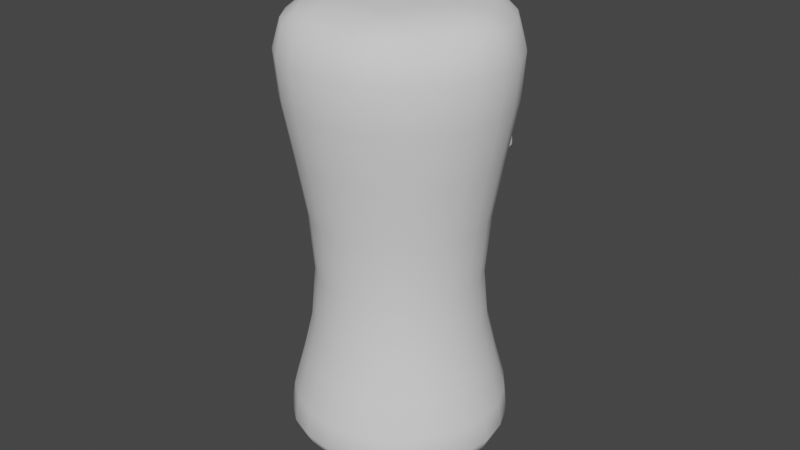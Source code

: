 # Source: MD_Dummy.blend  (saved by Blender 3.2.14; exported with 4.5.12 LTS)
import bpy
from mathutils import Matrix  # noqa: F401  (used for matrix-valued properties, if any)

bpy.ops.wm.read_factory_settings(use_empty=True)
scene = bpy.context.scene
scene.name = 'Scene'

# ---- world
world_world = bpy.data.worlds.new('World'); scene.world = world_world
world_world.use_nodes = True; world_world.node_tree.nodes.clear()
_N = world_world.node_tree.nodes; _L = world_world.node_tree.links
n0 = _N.new('ShaderNodeOutputWorld'); n0.name = 'World Output'; n0.location = (300, 300)
n1 = _N.new('ShaderNodeBackground'); n1.name = 'Background'; n1.location = (10, 300)
n1.inputs[0].default_value = (0.05088, 0.05088, 0.05088, 1.0)
_L.new(n1.outputs[0], n0.inputs[0])
n0.is_active_output = True
world_world.color = (0.05088, 0.05088, 0.05088)
world_world.use_sun_shadow = False
world_world.sun_shadow_jitter_overblur = 0.0

# ---- meshes
me_cylinder = bpy.data.meshes.new('Cylinder')
me_cylinder.from_pydata([(0.0, 0.0, 0.004136), (0.0, 0.0, 2.004), (-4.677e-09, 0.7646, 0.004136), (-4.419e-09, 0.7776, 2.004), (0.6621, 0.3823, 0.004136), (0.6734, 0.3888, 2.004), (0.6621, -0.3823, 0.004136), (0.6734, -0.3888, 2.004), (-7.152e-08, -0.7646, 0.004136), (-7.24e-08, -0.7776, 2.004), (-0.6621, -0.3823, 0.004136), (-0.6734, -0.3888, 2.004), (-0.6621, 0.3823, 0.004136), (-0.6734, 0.3888, 2.004), (-1.458e-08, 0.2662, 0.7301), (0.2305, 0.1331, 0.7301), (0.2305, -0.1331, 0.7301), (-3.785e-08, -0.2662, 0.7301), (-0.2305, -0.1331, 0.7301), (-0.2305, 0.1331, 0.7301)], [], [(0, 2, 4), (1, 5, 3), (14, 3, 5, 15), (0, 4, 6), (1, 7, 5), (15, 5, 7, 16), (0, 6, 8), (1, 9, 7), (16, 7, 9, 17), (0, 8, 10), (1, 11, 9), (17, 9, 11, 18), (0, 10, 12), (1, 13, 11), (18, 11, 13, 19), (0, 12, 2), (1, 3, 13), (19, 13, 3, 14), (12, 19, 14, 2), (10, 18, 19, 12), (8, 17, 18, 10), (6, 16, 17, 8), (4, 15, 16, 6), (2, 14, 15, 4)])
me_cylinder.polygons.foreach_set('use_smooth', [True] * 24)
_uv = me_cylinder.uv_layers.new(name='UVMap')
_uv.uv.foreach_set('vector', [0.75, 0.25, 0.75, 0.49, 0.9578, 0.37, 0.25, 0.25, 0.4578, 0.37, 0.25, 0.49, 1.0, 0.75, 1.0, 1.0, 0.8333, 1.0, 0.8333, 0.75, 0.75, 0.25, 0.9578, 0.37, 0.9578, 0.13, 0.25, 0.25, 0.4578, 0.13, 0.4578, 0.37, 0.8333, 0.75, 0.8333, 1.0, 0.6667, 1.0, 0.6667, 0.75, 0.75, 0.25, 0.9578, 0.13, 0.75, 0.01, 0.25, 0.25, 0.25, 0.01, 0.4578, 0.13, 0.6667, 0.75, 0.6667, 1.0, 0.5, 1.0, 0.5, 0.75, 0.75, 0.25, 0.75, 0.01, 0.5422, 0.13, 0.25, 0.25, 0.04215, 0.13, 0.25, 0.01, 0.5, 0.75, 0.5, 1.0, 0.3333, 1.0, 0.3333, 0.75, 0.75, 0.25, 0.5422, 0.13, 0.5422, 0.37, 0.25, 0.25, 0.04215, 0.37, 0.04215, 0.13, 0.3333, 0.75, 0.3333, 1.0, 0.1667, 1.0, 0.1667, 0.75, 0.75, 0.25, 0.5422, 0.37, 0.75, 0.49, 0.25, 0.25, 0.25, 0.49, 0.04215, 0.37, 0.1667, 0.75, 0.1667, 1.0, -8.941e-08, 1.0, -8.941e-08, 0.75, 0.1667, 0.5, 0.1667, 0.75, -8.941e-08, 0.75, -8.941e-08, 0.5, 0.3333, 0.5, 0.3333, 0.75, 0.1667, 0.75, 0.1667, 0.5, 0.5, 0.5, 0.5, 0.75, 0.3333, 0.75, 0.3333, 0.5, 0.6667, 0.5, 0.6667, 0.75, 0.5, 0.75, 0.5, 0.5, 0.8333, 0.5, 0.8333, 0.75, 0.6667, 0.75, 0.6667, 0.5, 1.0, 0.5, 1.0, 0.75, 0.8333, 0.75, 0.8333, 0.5])
me_cylinder.update()
me_cube_001 = bpy.data.meshes.new('Cube.001')
me_cube_001.from_pydata([(0.1601, 0.2987, 1.257), (0.08245, 0.3288, 1.429), (0.2137, 0.4228, 1.26), (0.1361, 0.4529, 1.432), (0.2714, 0.2494, 1.316), (0.1937, 0.2796, 1.488), (0.325, 0.3735, 1.319), (0.2473, 0.4037, 1.491)], [], [(0, 1, 3, 2), (2, 3, 7, 6), (6, 7, 5, 4), (4, 5, 1, 0), (2, 6, 4, 0), (7, 3, 1, 5)])
me_cube_001.polygons.foreach_set('use_smooth', [True] * 6)
_k = {(0, 2): 0.32549, (0, 1): 0.32549, (1, 3): 0.32549, (2, 3): 0.32549, (2, 6): 0.32549, (3, 7): 0.32549, (6, 7): 0.32549, (4, 6): 0.32549, (5, 7): 0.32549, (4, 5): 0.32549, (0, 4): 0.32549, (1, 5): 0.32549}
me_cube_001.attributes.new('crease_edge', 'FLOAT', 'EDGE').data.foreach_set('value', [_k.get((min(e.vertices), max(e.vertices)), 0.0) for e in me_cube_001.edges])
_uv = me_cube_001.uv_layers.new(name='UVMap')
_uv.uv.foreach_set('vector', [0.375, 0.0, 0.625, 0.0, 0.625, 0.25, 0.375, 0.25, 0.375, 0.25, 0.625, 0.25, 0.625, 0.5, 0.375, 0.5, 0.375, 0.5, 0.625, 0.5, 0.625, 0.75, 0.375, 0.75, 0.375, 0.75, 0.625, 0.75, 0.625, 1.0, 0.375, 1.0, 0.125, 0.5, 0.375, 0.5, 0.375, 0.75, 0.125, 0.75, 0.625, 0.5, 0.875, 0.5, 0.875, 0.75, 0.625, 0.75])
me_cube_001.update()

# ---- objects
ob_dummy = bpy.data.objects.new('Dummy', me_cylinder)
ob_eyes = bpy.data.objects.new('Eyes', me_cube_001)

# ---- transforms, parenting, visibility, modifiers, constraints
ob_dummy.location = (0.0, 0.0, 0.0)
_m = ob_dummy.modifiers.new('Subdivision', 'SUBSURF')
ob_eyes.location = (0.0, 0.0, 0.0)
_m = ob_eyes.modifiers.new('Subdivision', 'SUBSURF')
_m = ob_eyes.modifiers.new('Mirror', 'MIRROR')

# ---- collection membership
scene.collection.objects.link(ob_dummy)
scene.collection.objects.link(ob_eyes)

# ---- scene / render settings (as saved in the file)
scene.frame_start = 1; scene.frame_end = 250; scene.frame_set(1)
scene.render.engine = 'BLENDER_EEVEE_NEXT'
scene.cycles.sampling_pattern = 'TABULATED_SOBOL'
scene.cycles.use_light_tree = False
scene.view_settings.view_transform = 'Filmic'
bpy.context.view_layer.update()

# ---- added for rendering (the .blend has no active camera and no usable light): camera, sun
cam_auto = bpy.data.cameras.new('AutoCamera')
cam_auto.lens = 50.0
cam_auto.sensor_width = 36.0
cam_auto.clip_end = 1000.0
ob_auto_camera = bpy.data.objects.new('AutoCamera', cam_auto)
scene.collection.objects.link(ob_auto_camera)
ob_auto_camera.location = (2.65465, -3.18558, 3.12786)
ob_auto_camera.rotation_euler = (1.09748, -7.21219e-08, 0.694738)
scene.camera = ob_auto_camera
light_auto_sun = bpy.data.lights.new('AutoSun', 'SUN')
light_auto_sun.energy = 3.0
light_auto_sun.angle = 0.0523599
ob_auto_sun = bpy.data.objects.new('AutoSun', light_auto_sun)
scene.collection.objects.link(ob_auto_sun)
ob_auto_sun.rotation_euler = (0.872665, 0.174533, 0.523599)
bpy.context.view_layer.update()
